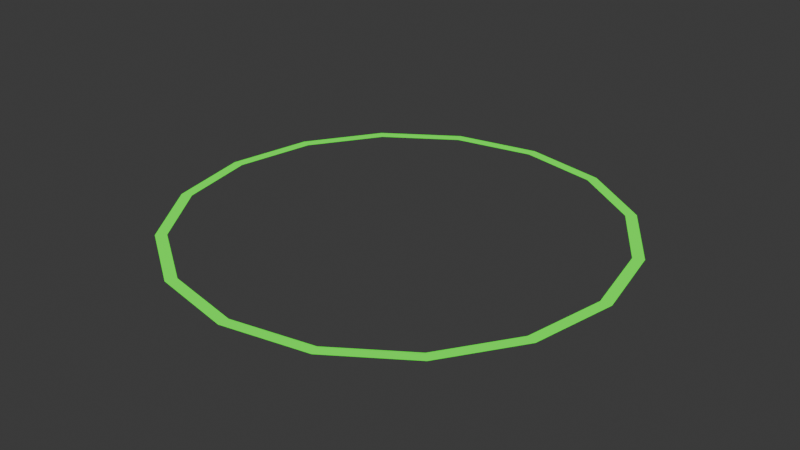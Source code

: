 # Source: base_border.blend  (saved by Blender 4.0.36; exported with 4.5.12 LTS)
import bpy
from mathutils import Matrix  # noqa: F401  (used for matrix-valued properties, if any)

bpy.ops.wm.read_factory_settings(use_empty=True)
scene = bpy.context.scene
scene.name = 'Scene'

# ---- collections
col_collection = bpy.data.collections.new('Collection'); scene.collection.children.link(col_collection)

# ---- materials (node trees are filled in below, after node groups)
mat_material = bpy.data.materials.new('Material')
mat_material.alpha_threshold = 0.0
mat_material.use_transparent_shadow = False
mat_material.roughness = 0.5
mat_material.line_color = (0.0, 0.0, 0.0, 1.0)

# ---- material node trees
mat_material.use_nodes = True; mat_material.node_tree.nodes.clear()
_N = mat_material.node_tree.nodes; _L = mat_material.node_tree.links
n0 = _N.new('ShaderNodeOutputMaterial'); n0.name = 'Material Output'; n0.location = (300, 300)
n1 = _N.new('ShaderNodeBsdfPrincipled'); n1.name = 'Principled BSDF'; n1.location = (10, 300)
n1.inputs[0].default_value = (0.03325, 0.8, 0.006961, 1.0)
n1.inputs[3].default_value = 1.45
n1.inputs[27].default_value = (0.07147, 1.0, 0.01998, 1.0)
n1.inputs[28].default_value = 1.0
_L.new(n1.outputs[0], n0.inputs[0])
n0.is_active_output = True

# ---- world
world_world = bpy.data.worlds.new('World'); scene.world = world_world
world_world.use_nodes = True; world_world.node_tree.nodes.clear()
_N = world_world.node_tree.nodes; _L = world_world.node_tree.links
n0 = _N.new('ShaderNodeOutputWorld'); n0.name = 'World Output'; n0.location = (300, 300)
n1 = _N.new('ShaderNodeBackground'); n1.name = 'Background'; n1.location = (10, 300)
n1.inputs[0].default_value = (0.05088, 0.05088, 0.05088, 1.0)
_L.new(n1.outputs[0], n0.inputs[0])
n0.is_active_output = True
world_world.color = (0.05088, 0.05088, 0.05088)
world_world.use_sun_shadow = False
world_world.sun_shadow_jitter_overblur = 0.0

# ---- meshes
me_cylinder = bpy.data.meshes.new('Cylinder')
me_cylinder.from_pydata([(1.49e-08, 1.0, 0.0), (1.416e-08, 0.95, 0.0), (0.3827, 0.9239, 0.0), (0.3635, 0.8777, 0.0), (0.7071, 0.7071, 0.0), (0.6718, 0.6718, 0.0), (0.9239, 0.3827, 0.0), (0.8777, 0.3635, 0.0), (1.0, 1.118e-08, 0.0), (0.95, 1.062e-08, 0.0), (0.9239, -0.3827, 0.0), (0.8777, -0.3635, 0.0), (0.6718, -0.6718, 0.0), (0.7071, -0.7071, 0.0), (0.3827, -0.9239, 0.0), (0.3635, -0.8777, 0.0), (1.416e-08, -0.95, 0.0), (1.49e-08, -1.0, 0.0), (-0.3635, -0.8777, 0.0), (-0.3827, -0.9239, 0.0), (-0.6718, -0.6718, 0.0), (-0.7071, -0.7071, 0.0), (-0.8777, -0.3635, 0.0), (-0.9239, -0.3827, 0.0), (-0.95, 1.062e-08, 0.0), (-1.0, 1.118e-08, 0.0), (-0.8777, 0.3635, 0.0), (-0.9239, 0.3827, 0.0), (-0.6718, 0.6718, 0.0), (-0.7071, 0.7071, 0.0), (-0.3635, 0.8777, 0.0), (-0.3827, 0.9239, 0.0), (7.078e-09, 0.95, 0.0), (0.0, 0.95, 0.0), (0.95, 0.0, 0.0), (0.95, 5.309e-09, 0.0), (-0.95, 0.0, 0.0), (-0.95, 5.309e-09, 0.0), (0.0, -0.95, 0.0), (7.078e-09, -0.95, 0.0)], [], [(32, 1, 3, 5, 7, 9, 35, 34, 11, 12, 15, 14, 13, 10, 8, 6, 4, 2, 0, 31, 29, 27, 26, 28, 30, 33), (24, 26, 27, 25, 23, 21, 19, 17, 14, 15, 16, 39, 38, 18, 20, 22, 36, 37), (1, 32, 3), (26, 24, 37), (16, 15, 39), (35, 9, 7)])
_uv = me_cylinder.uv_layers.new(name='UVMap')
_uv.uv.foreach_set('vector', [0.25, 0.478, 0.25, 0.478, 0.3373, 0.4606, 0.4112, 0.4112, 0.4606, 0.3373, 0.478, 0.25, 0.478, 0.25, 0.478, 0.25, 0.4606, 0.1627, 0.4112, 0.08878, 0.3373, 0.03936, 0.3418, 0.02827, 0.4197, 0.08029, 0.4717, 0.1582, 0.49, 0.25, 0.4717, 0.3418, 0.4197, 0.4197, 0.3418, 0.4717, 0.25, 0.49, 0.1582, 0.4717, 0.08029, 0.4197, 0.02827, 0.3418, 0.03936, 0.3373, 0.08878, 0.4112, 0.1627, 0.4606, 0.25, 0.478, 0.022, 0.25, 0.03936, 0.3373, 0.02827, 0.3418, 0.01, 0.25, 0.02827, 0.1582, 0.08029, 0.08029, 0.1582, 0.02827, 0.25, 0.01, 0.3418, 0.02827, 0.3373, 0.03936, 0.25, 0.022, 0.25, 0.022, 0.25, 0.022, 0.1627, 0.03936, 0.08878, 0.08878, 0.03936, 0.1627, 0.022, 0.25, 0.022, 0.25, 0.25, 0.478, 0.25, 0.478, 0.3373, 0.4606, 0.03936, 0.3373, 0.022, 0.25, 0.022, 0.25, 0.25, 0.022, 0.3373, 0.03936, 0.25, 0.022, 0.478, 0.25, 0.478, 0.25, 0.4606, 0.3373])
me_cylinder.materials.append(mat_material)
me_cylinder.update()

# ---- objects
ob_cylinder = bpy.data.objects.new('Cylinder', me_cylinder)

# ---- transforms, parenting, visibility, modifiers, constraints
ob_cylinder.location = (0.0, 0.0, 0.0)
ob_cylinder.scale = (16.0, 16.0, 1.0)

# ---- collection membership
col_collection.objects.link(ob_cylinder)

# ---- scene / render settings (as saved in the file)
scene.frame_start = 1; scene.frame_end = 250; scene.frame_set(1)
scene.render.engine = 'BLENDER_EEVEE_NEXT'
scene.cycles.sampling_pattern = 'TABULATED_SOBOL'
bpy.context.view_layer.update()

# ---- added for rendering (the .blend has no active camera): camera
cam_auto = bpy.data.cameras.new('AutoCamera')
cam_auto.lens = 50.0
cam_auto.sensor_width = 36.0
cam_auto.clip_end = 1000.0
ob_auto_camera = bpy.data.objects.new('AutoCamera', cam_auto)
scene.collection.objects.link(ob_auto_camera)
ob_auto_camera.location = (41.8709, -50.2451, 33.4967)
ob_auto_camera.rotation_euler = (1.09748, -7.21219e-08, 0.694738)
scene.camera = ob_auto_camera
bpy.context.view_layer.update()
